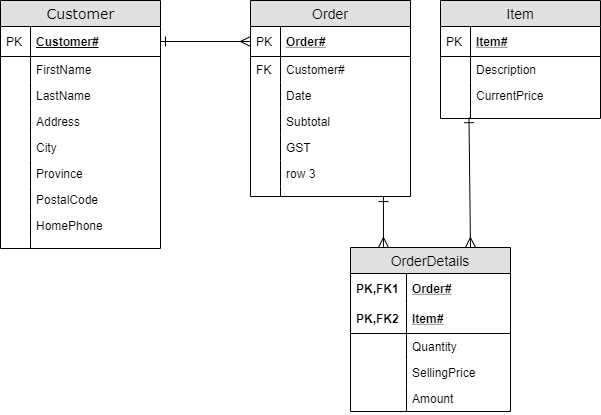

The diagram above was exported from draw.io. Its source (the exported page's mxGraphModel, read from the mxfile embedded in the PNG):
<mxGraphModel dx="958" dy="514" grid="1" gridSize="10" guides="1" tooltips="1" connect="1" arrows="1" fold="1" page="1" pageScale="1" pageWidth="1100" pageHeight="850" background="#ffffff" math="0" shadow="0">
  <root>
    <mxCell id="0" />
    <mxCell id="1" parent="0" />
    <mxCell id="2" value="Customer" style="swimlane;html=1;fontStyle=0;childLayout=stackLayout;horizontal=1;startSize=26;fillColor=#e0e0e0;horizontalStack=0;resizeParent=1;resizeLast=0;collapsible=1;marginBottom=0;swimlaneFillColor=#ffffff;align=center;rounded=0;shadow=0;comic=0;labelBackgroundColor=none;strokeWidth=1;fontFamily=Verdana;fontSize=14" vertex="1" parent="1">
      <mxGeometry x="230" y="390" width="160" height="248" as="geometry" />
    </mxCell>
    <mxCell id="3" value="Customer#" style="shape=partialRectangle;top=0;left=0;right=0;bottom=1;html=1;align=left;verticalAlign=middle;fillColor=none;spacingLeft=34;spacingRight=4;whiteSpace=wrap;overflow=hidden;rotatable=0;points=[[0,0.5],[1,0.5]];portConstraint=eastwest;dropTarget=0;fontStyle=5;" vertex="1" parent="2">
      <mxGeometry y="26" width="160" height="30" as="geometry" />
    </mxCell>
    <mxCell id="4" value="PK" style="shape=partialRectangle;top=0;left=0;bottom=0;html=1;fillColor=none;align=left;verticalAlign=middle;spacingLeft=4;spacingRight=4;whiteSpace=wrap;overflow=hidden;rotatable=0;points=[];portConstraint=eastwest;part=1;" vertex="1" connectable="0" parent="3">
      <mxGeometry width="30" height="30" as="geometry" />
    </mxCell>
    <mxCell id="5" value="FirstName" style="shape=partialRectangle;top=0;left=0;right=0;bottom=0;html=1;align=left;verticalAlign=top;fillColor=none;spacingLeft=34;spacingRight=4;whiteSpace=wrap;overflow=hidden;rotatable=0;points=[[0,0.5],[1,0.5]];portConstraint=eastwest;dropTarget=0;" vertex="1" parent="2">
      <mxGeometry y="56" width="160" height="26" as="geometry" />
    </mxCell>
    <mxCell id="6" value="" style="shape=partialRectangle;top=0;left=0;bottom=0;html=1;fillColor=none;align=left;verticalAlign=top;spacingLeft=4;spacingRight=4;whiteSpace=wrap;overflow=hidden;rotatable=0;points=[];portConstraint=eastwest;part=1;" vertex="1" connectable="0" parent="5">
      <mxGeometry width="30" height="26" as="geometry" />
    </mxCell>
    <mxCell id="7" value="LastName" style="shape=partialRectangle;top=0;left=0;right=0;bottom=0;html=1;align=left;verticalAlign=top;fillColor=none;spacingLeft=34;spacingRight=4;whiteSpace=wrap;overflow=hidden;rotatable=0;points=[[0,0.5],[1,0.5]];portConstraint=eastwest;dropTarget=0;" vertex="1" parent="2">
      <mxGeometry y="82" width="160" height="26" as="geometry" />
    </mxCell>
    <mxCell id="8" value="" style="shape=partialRectangle;top=0;left=0;bottom=0;html=1;fillColor=none;align=left;verticalAlign=top;spacingLeft=4;spacingRight=4;whiteSpace=wrap;overflow=hidden;rotatable=0;points=[];portConstraint=eastwest;part=1;" vertex="1" connectable="0" parent="7">
      <mxGeometry width="30" height="26" as="geometry" />
    </mxCell>
    <mxCell id="9" value="Address" style="shape=partialRectangle;top=0;left=0;right=0;bottom=0;html=1;align=left;verticalAlign=top;fillColor=none;spacingLeft=34;spacingRight=4;whiteSpace=wrap;overflow=hidden;rotatable=0;points=[[0,0.5],[1,0.5]];portConstraint=eastwest;dropTarget=0;" vertex="1" parent="2">
      <mxGeometry y="108" width="160" height="26" as="geometry" />
    </mxCell>
    <mxCell id="10" value="" style="shape=partialRectangle;top=0;left=0;bottom=0;html=1;fillColor=none;align=left;verticalAlign=top;spacingLeft=4;spacingRight=4;whiteSpace=wrap;overflow=hidden;rotatable=0;points=[];portConstraint=eastwest;part=1;" vertex="1" connectable="0" parent="9">
      <mxGeometry width="30" height="26" as="geometry" />
    </mxCell>
    <mxCell id="11" value="City" style="shape=partialRectangle;top=0;left=0;right=0;bottom=0;html=1;align=left;verticalAlign=top;fillColor=none;spacingLeft=34;spacingRight=4;whiteSpace=wrap;overflow=hidden;rotatable=0;points=[[0,0.5],[1,0.5]];portConstraint=eastwest;dropTarget=0;" vertex="1" parent="2">
      <mxGeometry y="134" width="160" height="26" as="geometry" />
    </mxCell>
    <mxCell id="12" value="" style="shape=partialRectangle;top=0;left=0;bottom=0;html=1;fillColor=none;align=left;verticalAlign=top;spacingLeft=4;spacingRight=4;whiteSpace=wrap;overflow=hidden;rotatable=0;points=[];portConstraint=eastwest;part=1;" vertex="1" connectable="0" parent="11">
      <mxGeometry width="30" height="26" as="geometry" />
    </mxCell>
    <mxCell id="13" value="Province" style="shape=partialRectangle;top=0;left=0;right=0;bottom=0;html=1;align=left;verticalAlign=top;fillColor=none;spacingLeft=34;spacingRight=4;whiteSpace=wrap;overflow=hidden;rotatable=0;points=[[0,0.5],[1,0.5]];portConstraint=eastwest;dropTarget=0;" vertex="1" parent="2">
      <mxGeometry y="160" width="160" height="26" as="geometry" />
    </mxCell>
    <mxCell id="14" value="" style="shape=partialRectangle;top=0;left=0;bottom=0;html=1;fillColor=none;align=left;verticalAlign=top;spacingLeft=4;spacingRight=4;whiteSpace=wrap;overflow=hidden;rotatable=0;points=[];portConstraint=eastwest;part=1;" vertex="1" connectable="0" parent="13">
      <mxGeometry width="30" height="26" as="geometry" />
    </mxCell>
    <mxCell id="15" value="PostalCode" style="shape=partialRectangle;top=0;left=0;right=0;bottom=0;html=1;align=left;verticalAlign=top;fillColor=none;spacingLeft=34;spacingRight=4;whiteSpace=wrap;overflow=hidden;rotatable=0;points=[[0,0.5],[1,0.5]];portConstraint=eastwest;dropTarget=0;" vertex="1" parent="2">
      <mxGeometry y="186" width="160" height="26" as="geometry" />
    </mxCell>
    <mxCell id="16" value="" style="shape=partialRectangle;top=0;left=0;bottom=0;html=1;fillColor=none;align=left;verticalAlign=top;spacingLeft=4;spacingRight=4;whiteSpace=wrap;overflow=hidden;rotatable=0;points=[];portConstraint=eastwest;part=1;" vertex="1" connectable="0" parent="15">
      <mxGeometry width="30" height="26" as="geometry" />
    </mxCell>
    <mxCell id="17" value="HomePhone" style="shape=partialRectangle;top=0;left=0;right=0;bottom=0;html=1;align=left;verticalAlign=top;fillColor=none;spacingLeft=34;spacingRight=4;whiteSpace=wrap;overflow=hidden;rotatable=0;points=[[0,0.5],[1,0.5]];portConstraint=eastwest;dropTarget=0;" vertex="1" parent="2">
      <mxGeometry y="212" width="160" height="26" as="geometry" />
    </mxCell>
    <mxCell id="18" value="" style="shape=partialRectangle;top=0;left=0;bottom=0;html=1;fillColor=none;align=left;verticalAlign=top;spacingLeft=4;spacingRight=4;whiteSpace=wrap;overflow=hidden;rotatable=0;points=[];portConstraint=eastwest;part=1;" vertex="1" connectable="0" parent="17">
      <mxGeometry width="30" height="26" as="geometry" />
    </mxCell>
    <mxCell id="19" value="" style="shape=partialRectangle;top=0;left=0;right=0;bottom=0;html=1;align=left;verticalAlign=top;fillColor=none;spacingLeft=34;spacingRight=4;whiteSpace=wrap;overflow=hidden;rotatable=0;points=[[0,0.5],[1,0.5]];portConstraint=eastwest;dropTarget=0;" vertex="1" parent="2">
      <mxGeometry y="238" width="160" height="10" as="geometry" />
    </mxCell>
    <mxCell id="20" value="" style="shape=partialRectangle;top=0;left=0;bottom=0;html=1;fillColor=none;align=left;verticalAlign=top;spacingLeft=4;spacingRight=4;whiteSpace=wrap;overflow=hidden;rotatable=0;points=[];portConstraint=eastwest;part=1;" vertex="1" connectable="0" parent="19">
      <mxGeometry width="30" height="10" as="geometry" />
    </mxCell>
    <mxCell id="21" value="Order" style="swimlane;fontStyle=0;childLayout=stackLayout;horizontal=1;startSize=26;fillColor=#e0e0e0;horizontalStack=0;resizeParent=1;resizeParentMax=0;resizeLast=0;collapsible=1;marginBottom=0;swimlaneFillColor=#ffffff;align=center;fontSize=14;" vertex="1" parent="1">
      <mxGeometry x="480" y="390" width="160" height="196" as="geometry" />
    </mxCell>
    <mxCell id="22" value="Order#" style="shape=partialRectangle;top=0;left=0;right=0;bottom=1;align=left;verticalAlign=middle;fillColor=none;spacingLeft=34;spacingRight=4;overflow=hidden;rotatable=0;points=[[0,0.5],[1,0.5]];portConstraint=eastwest;dropTarget=0;fontStyle=5;fontSize=12;" vertex="1" parent="21">
      <mxGeometry y="26" width="160" height="30" as="geometry" />
    </mxCell>
    <mxCell id="23" value="PK" style="shape=partialRectangle;top=0;left=0;bottom=0;fillColor=none;align=left;verticalAlign=middle;spacingLeft=4;spacingRight=4;overflow=hidden;rotatable=0;points=[];portConstraint=eastwest;part=1;fontSize=12;" vertex="1" connectable="0" parent="22">
      <mxGeometry width="30" height="30" as="geometry" />
    </mxCell>
    <mxCell id="24" value="Customer#" style="shape=partialRectangle;top=0;left=0;right=0;bottom=0;align=left;verticalAlign=top;fillColor=none;spacingLeft=34;spacingRight=4;overflow=hidden;rotatable=0;points=[[0,0.5],[1,0.5]];portConstraint=eastwest;dropTarget=0;fontSize=12;" vertex="1" parent="21">
      <mxGeometry y="56" width="160" height="26" as="geometry" />
    </mxCell>
    <mxCell id="25" value="FK" style="shape=partialRectangle;top=0;left=0;bottom=0;fillColor=none;align=left;verticalAlign=top;spacingLeft=4;spacingRight=4;overflow=hidden;rotatable=0;points=[];portConstraint=eastwest;part=1;fontSize=12;" vertex="1" connectable="0" parent="24">
      <mxGeometry width="30" height="26" as="geometry" />
    </mxCell>
    <mxCell id="26" value="Date" style="shape=partialRectangle;top=0;left=0;right=0;bottom=0;align=left;verticalAlign=top;fillColor=none;spacingLeft=34;spacingRight=4;overflow=hidden;rotatable=0;points=[[0,0.5],[1,0.5]];portConstraint=eastwest;dropTarget=0;fontSize=12;" vertex="1" parent="21">
      <mxGeometry y="82" width="160" height="26" as="geometry" />
    </mxCell>
    <mxCell id="27" value="" style="shape=partialRectangle;top=0;left=0;bottom=0;fillColor=none;align=left;verticalAlign=top;spacingLeft=4;spacingRight=4;overflow=hidden;rotatable=0;points=[];portConstraint=eastwest;part=1;fontSize=12;" vertex="1" connectable="0" parent="26">
      <mxGeometry width="30" height="26" as="geometry" />
    </mxCell>
    <mxCell id="28" value="Subtotal" style="shape=partialRectangle;top=0;left=0;right=0;bottom=0;align=left;verticalAlign=top;fillColor=none;spacingLeft=34;spacingRight=4;overflow=hidden;rotatable=0;points=[[0,0.5],[1,0.5]];portConstraint=eastwest;dropTarget=0;fontSize=12;" vertex="1" parent="21">
      <mxGeometry y="108" width="160" height="26" as="geometry" />
    </mxCell>
    <mxCell id="29" value="" style="shape=partialRectangle;top=0;left=0;bottom=0;fillColor=none;align=left;verticalAlign=top;spacingLeft=4;spacingRight=4;overflow=hidden;rotatable=0;points=[];portConstraint=eastwest;part=1;fontSize=12;" vertex="1" connectable="0" parent="28">
      <mxGeometry width="30" height="26" as="geometry" />
    </mxCell>
    <mxCell id="30" value="GST" style="shape=partialRectangle;top=0;left=0;right=0;bottom=0;align=left;verticalAlign=top;fillColor=none;spacingLeft=34;spacingRight=4;overflow=hidden;rotatable=0;points=[[0,0.5],[1,0.5]];portConstraint=eastwest;dropTarget=0;fontSize=12;" vertex="1" parent="21">
      <mxGeometry y="134" width="160" height="26" as="geometry" />
    </mxCell>
    <mxCell id="31" value="" style="shape=partialRectangle;top=0;left=0;bottom=0;fillColor=none;align=left;verticalAlign=top;spacingLeft=4;spacingRight=4;overflow=hidden;rotatable=0;points=[];portConstraint=eastwest;part=1;fontSize=12;" vertex="1" connectable="0" parent="30">
      <mxGeometry width="30" height="26" as="geometry" />
    </mxCell>
    <mxCell id="32" value="row 3" style="shape=partialRectangle;top=0;left=0;right=0;bottom=0;align=left;verticalAlign=top;fillColor=none;spacingLeft=34;spacingRight=4;overflow=hidden;rotatable=0;points=[[0,0.5],[1,0.5]];portConstraint=eastwest;dropTarget=0;fontSize=12;" vertex="1" parent="21">
      <mxGeometry y="160" width="160" height="26" as="geometry" />
    </mxCell>
    <mxCell id="33" value="" style="shape=partialRectangle;top=0;left=0;bottom=0;fillColor=none;align=left;verticalAlign=top;spacingLeft=4;spacingRight=4;overflow=hidden;rotatable=0;points=[];portConstraint=eastwest;part=1;fontSize=12;" vertex="1" connectable="0" parent="32">
      <mxGeometry width="30" height="26" as="geometry" />
    </mxCell>
    <mxCell id="34" value="" style="shape=partialRectangle;top=0;left=0;right=0;bottom=0;align=left;verticalAlign=top;fillColor=none;spacingLeft=34;spacingRight=4;overflow=hidden;rotatable=0;points=[[0,0.5],[1,0.5]];portConstraint=eastwest;dropTarget=0;fontSize=12;" vertex="1" parent="21">
      <mxGeometry y="186" width="160" height="10" as="geometry" />
    </mxCell>
    <mxCell id="35" value="" style="shape=partialRectangle;top=0;left=0;bottom=0;fillColor=none;align=left;verticalAlign=top;spacingLeft=4;spacingRight=4;overflow=hidden;rotatable=0;points=[];portConstraint=eastwest;part=1;fontSize=12;" vertex="1" connectable="0" parent="34">
      <mxGeometry width="30" height="10" as="geometry" />
    </mxCell>
    <mxCell id="36" style="edgeStyle=none;rounded=0;orthogonalLoop=1;jettySize=auto;html=1;exitX=1;exitY=0.5;exitDx=0;exitDy=0;entryX=0;entryY=0.5;entryDx=0;entryDy=0;startArrow=ERone;startFill=0;endArrow=ERmany;endFill=0;startSize=8;endSize=8;" edge="1" source="3" target="22" parent="1">
      <mxGeometry relative="1" as="geometry">
        <Array as="points" />
      </mxGeometry>
    </mxCell>
    <mxCell id="37" value="OrderDetails" style="swimlane;fontStyle=0;childLayout=stackLayout;horizontal=1;startSize=26;fillColor=#e0e0e0;horizontalStack=0;resizeParent=1;resizeParentMax=0;resizeLast=0;collapsible=1;marginBottom=0;swimlaneFillColor=#ffffff;align=center;fontSize=14;" vertex="1" parent="1">
      <mxGeometry x="580" y="637" width="160" height="164" as="geometry" />
    </mxCell>
    <mxCell id="38" value="Order#" style="shape=partialRectangle;top=0;left=0;right=0;bottom=0;align=left;verticalAlign=middle;fillColor=none;spacingLeft=60;spacingRight=4;overflow=hidden;rotatable=0;points=[[0,0.5],[1,0.5]];portConstraint=eastwest;dropTarget=0;fontStyle=5;fontSize=12;" vertex="1" parent="37">
      <mxGeometry y="26" width="160" height="30" as="geometry" />
    </mxCell>
    <mxCell id="39" value="PK,FK1" style="shape=partialRectangle;fontStyle=1;top=0;left=0;bottom=0;fillColor=none;align=left;verticalAlign=middle;spacingLeft=4;spacingRight=4;overflow=hidden;rotatable=0;points=[];portConstraint=eastwest;part=1;fontSize=12;" vertex="1" connectable="0" parent="38">
      <mxGeometry width="56" height="30" as="geometry" />
    </mxCell>
    <mxCell id="40" value="Item#" style="shape=partialRectangle;top=0;left=0;right=0;bottom=1;align=left;verticalAlign=middle;fillColor=none;spacingLeft=60;spacingRight=4;overflow=hidden;rotatable=0;points=[[0,0.5],[1,0.5]];portConstraint=eastwest;dropTarget=0;fontStyle=5;fontSize=12;" vertex="1" parent="37">
      <mxGeometry y="56" width="160" height="30" as="geometry" />
    </mxCell>
    <mxCell id="41" value="PK,FK2" style="shape=partialRectangle;fontStyle=1;top=0;left=0;bottom=0;fillColor=none;align=left;verticalAlign=middle;spacingLeft=4;spacingRight=4;overflow=hidden;rotatable=0;points=[];portConstraint=eastwest;part=1;fontSize=12;" vertex="1" connectable="0" parent="40">
      <mxGeometry width="56" height="30" as="geometry" />
    </mxCell>
    <mxCell id="42" value="Quantity" style="shape=partialRectangle;top=0;left=0;right=0;bottom=0;align=left;verticalAlign=top;fillColor=none;spacingLeft=60;spacingRight=4;overflow=hidden;rotatable=0;points=[[0,0.5],[1,0.5]];portConstraint=eastwest;dropTarget=0;fontSize=12;" vertex="1" parent="37">
      <mxGeometry y="86" width="160" height="26" as="geometry" />
    </mxCell>
    <mxCell id="43" value="" style="shape=partialRectangle;top=0;left=0;bottom=0;fillColor=none;align=left;verticalAlign=top;spacingLeft=4;spacingRight=4;overflow=hidden;rotatable=0;points=[];portConstraint=eastwest;part=1;fontSize=12;" vertex="1" connectable="0" parent="42">
      <mxGeometry width="56" height="26" as="geometry" />
    </mxCell>
    <mxCell id="44" value="SellingPrice" style="shape=partialRectangle;top=0;left=0;right=0;bottom=0;align=left;verticalAlign=top;fillColor=none;spacingLeft=60;spacingRight=4;overflow=hidden;rotatable=0;points=[[0,0.5],[1,0.5]];portConstraint=eastwest;dropTarget=0;fontSize=12;" vertex="1" parent="37">
      <mxGeometry y="112" width="160" height="26" as="geometry" />
    </mxCell>
    <mxCell id="45" value="" style="shape=partialRectangle;top=0;left=0;bottom=0;fillColor=none;align=left;verticalAlign=top;spacingLeft=4;spacingRight=4;overflow=hidden;rotatable=0;points=[];portConstraint=eastwest;part=1;fontSize=12;" vertex="1" connectable="0" parent="44">
      <mxGeometry width="56" height="26" as="geometry" />
    </mxCell>
    <mxCell id="46" value="Amount" style="shape=partialRectangle;top=0;left=0;right=0;bottom=0;align=left;verticalAlign=top;fillColor=none;spacingLeft=60;spacingRight=4;overflow=hidden;rotatable=0;points=[[0,0.5],[1,0.5]];portConstraint=eastwest;dropTarget=0;fontSize=12;" vertex="1" parent="37">
      <mxGeometry y="138" width="160" height="26" as="geometry" />
    </mxCell>
    <mxCell id="47" value="" style="shape=partialRectangle;top=0;left=0;bottom=0;fillColor=none;align=left;verticalAlign=top;spacingLeft=4;spacingRight=4;overflow=hidden;rotatable=0;points=[];portConstraint=eastwest;part=1;fontSize=12;" vertex="1" connectable="0" parent="46">
      <mxGeometry width="56" height="26" as="geometry" />
    </mxCell>
    <mxCell id="48" style="edgeStyle=none;rounded=0;orthogonalLoop=1;jettySize=auto;html=1;entryX=0.206;entryY=0;entryDx=0;entryDy=0;startArrow=ERone;startFill=0;startSize=8;endArrow=ERmany;endFill=0;endSize=8;entryPerimeter=0;exitX=0.831;exitY=1.008;exitDx=0;exitDy=0;exitPerimeter=0;" edge="1" source="34" target="37" parent="1">
      <mxGeometry relative="1" as="geometry">
        <mxPoint x="610" y="581" as="sourcePoint" />
      </mxGeometry>
    </mxCell>
    <mxCell id="49" value="Item" style="swimlane;fontStyle=0;childLayout=stackLayout;horizontal=1;startSize=26;fillColor=#e0e0e0;horizontalStack=0;resizeParent=1;resizeParentMax=0;resizeLast=0;collapsible=1;marginBottom=0;swimlaneFillColor=#ffffff;align=center;fontSize=14;" vertex="1" parent="1">
      <mxGeometry x="670" y="390" width="160" height="118" as="geometry" />
    </mxCell>
    <mxCell id="50" value="Item#" style="shape=partialRectangle;top=0;left=0;right=0;bottom=1;align=left;verticalAlign=middle;fillColor=none;spacingLeft=34;spacingRight=4;overflow=hidden;rotatable=0;points=[[0,0.5],[1,0.5]];portConstraint=eastwest;dropTarget=0;fontStyle=5;fontSize=12;" vertex="1" parent="49">
      <mxGeometry y="26" width="160" height="30" as="geometry" />
    </mxCell>
    <mxCell id="51" value="PK" style="shape=partialRectangle;top=0;left=0;bottom=0;fillColor=none;align=left;verticalAlign=middle;spacingLeft=4;spacingRight=4;overflow=hidden;rotatable=0;points=[];portConstraint=eastwest;part=1;fontSize=12;" vertex="1" connectable="0" parent="50">
      <mxGeometry width="30" height="30" as="geometry" />
    </mxCell>
    <mxCell id="52" value="Description" style="shape=partialRectangle;top=0;left=0;right=0;bottom=0;align=left;verticalAlign=top;fillColor=none;spacingLeft=34;spacingRight=4;overflow=hidden;rotatable=0;points=[[0,0.5],[1,0.5]];portConstraint=eastwest;dropTarget=0;fontSize=12;" vertex="1" parent="49">
      <mxGeometry y="56" width="160" height="26" as="geometry" />
    </mxCell>
    <mxCell id="53" value="" style="shape=partialRectangle;top=0;left=0;bottom=0;fillColor=none;align=left;verticalAlign=top;spacingLeft=4;spacingRight=4;overflow=hidden;rotatable=0;points=[];portConstraint=eastwest;part=1;fontSize=12;" vertex="1" connectable="0" parent="52">
      <mxGeometry width="30" height="26" as="geometry" />
    </mxCell>
    <mxCell id="54" value="CurrentPrice" style="shape=partialRectangle;top=0;left=0;right=0;bottom=0;align=left;verticalAlign=top;fillColor=none;spacingLeft=34;spacingRight=4;overflow=hidden;rotatable=0;points=[[0,0.5],[1,0.5]];portConstraint=eastwest;dropTarget=0;fontSize=12;" vertex="1" parent="49">
      <mxGeometry y="82" width="160" height="26" as="geometry" />
    </mxCell>
    <mxCell id="55" value="" style="shape=partialRectangle;top=0;left=0;bottom=0;fillColor=none;align=left;verticalAlign=top;spacingLeft=4;spacingRight=4;overflow=hidden;rotatable=0;points=[];portConstraint=eastwest;part=1;fontSize=12;" vertex="1" connectable="0" parent="54">
      <mxGeometry width="30" height="26" as="geometry" />
    </mxCell>
    <mxCell id="56" value="" style="shape=partialRectangle;top=0;left=0;right=0;bottom=0;align=left;verticalAlign=top;fillColor=none;spacingLeft=34;spacingRight=4;overflow=hidden;rotatable=0;points=[[0,0.5],[1,0.5]];portConstraint=eastwest;dropTarget=0;fontSize=12;" vertex="1" parent="49">
      <mxGeometry y="108" width="160" height="10" as="geometry" />
    </mxCell>
    <mxCell id="57" value="" style="shape=partialRectangle;top=0;left=0;bottom=0;fillColor=none;align=left;verticalAlign=top;spacingLeft=4;spacingRight=4;overflow=hidden;rotatable=0;points=[];portConstraint=eastwest;part=1;fontSize=12;" vertex="1" connectable="0" parent="56">
      <mxGeometry width="30" height="10" as="geometry" />
    </mxCell>
    <mxCell id="58" style="edgeStyle=none;rounded=0;orthogonalLoop=1;jettySize=auto;html=1;exitX=0.178;exitY=0.918;exitDx=0;exitDy=0;entryX=0.75;entryY=0;entryDx=0;entryDy=0;startArrow=ERone;startFill=0;startSize=8;endArrow=ERmany;endFill=0;endSize=8;exitPerimeter=0;" edge="1" source="56" target="37" parent="1">
      <mxGeometry relative="1" as="geometry" />
    </mxCell>
    <mxCell id="59" style="edgeStyle=none;rounded=0;orthogonalLoop=1;jettySize=auto;html=1;entryX=0.75;entryY=0;entryDx=0;entryDy=0;startArrow=ERone;startFill=0;startSize=8;endArrow=ERmany;endFill=0;endSize=8;" edge="1" source="37" target="37" parent="1">
      <mxGeometry relative="1" as="geometry" />
    </mxCell>
  </root>
</mxGraphModel>